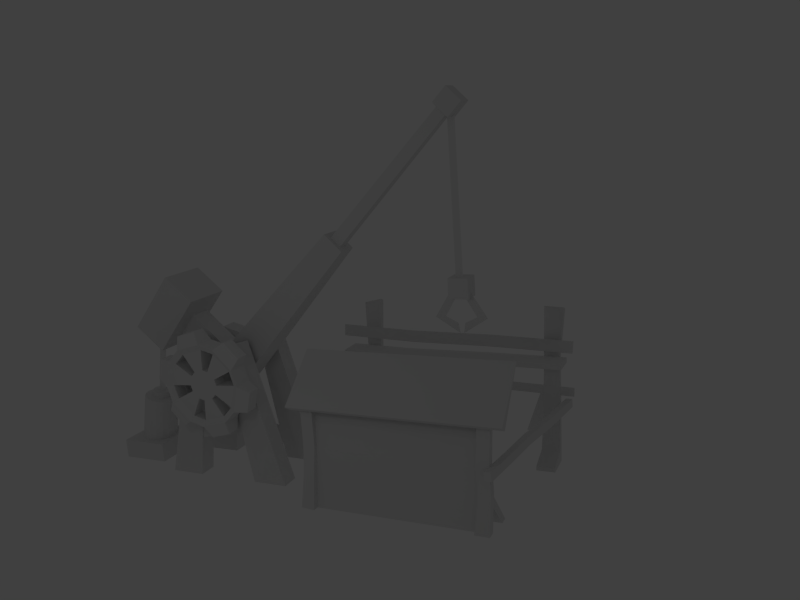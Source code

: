 # Source: shipyard.blend  (saved by Blender 2.59.0; exported with 4.5.12 LTS)
import bpy
from mathutils import Matrix  # noqa: F401  (used for matrix-valued properties, if any)

bpy.ops.wm.read_factory_settings(use_empty=True)
scene = bpy.context.scene
scene.name = 'Scene'

# ---- collections
col_collection_1 = bpy.data.collections.new('Collection 1'); scene.collection.children.link(col_collection_1)
col_collection_2 = bpy.data.collections.new('Collection 2'); scene.collection.children.link(col_collection_2)
col_collection_2.hide_render = True
col_collection_2.hide_viewport = True
col_collection_3 = bpy.data.collections.new('Collection 3'); scene.collection.children.link(col_collection_3)

# ---- materials (node trees are filled in below, after node groups)
mat_material = bpy.data.materials.new('Material')
mat_material.alpha_threshold = 0.0
mat_material.use_transparent_shadow = False
mat_material.roughness = 0.5
mat_material.line_color = (0.0, 0.0, 0.0, 1.0)

# ---- material node trees

# ---- world
world_world = bpy.data.worlds.new('World'); scene.world = world_world
world_world.color = (0.05088, 0.05088, 0.05088)
world_world.use_sun_shadow = False
world_world.sun_shadow_jitter_overblur = 0.0
world_world.cycles.sampling_method = 'MANUAL'
world_world.cycles.sample_map_resolution = 256

# ---- cameras
cam_camera = bpy.data.cameras.new('Camera')
cam_camera.clip_end = 100.0
cam_camera.lens = 35.0
cam_camera.ortho_scale = 7.314
cam_camera.dof.focus_distance = 0.0
cam_camera.dof.aperture_fstop = 128.0

# ---- lights
light_lamp = bpy.data.lights.new('Lamp', 'POINT')
light_lamp.transmission_factor = 0.0
light_lamp.cutoff_distance = 30.0
light_lamp.energy = 100.0
light_lamp.shadow_buffer_clip_start = 1.001
light_lamp.shadow_soft_size = 1.0
light_lamp.shadow_maximum_resolution = 0.006
light_lamp.use_absolute_resolution = True
light_lamp.cycles.use_multiple_importance_sampling = False

# ---- meshes
me_shipyard = bpy.data.meshes.new('Shipyard')
me_shipyard.from_pydata([(-0.3657, -4.196, 10.08), (-0.3657, -4.713, 10.59), (0.3657, -4.713, 10.59), (0.3657, -4.196, 10.08), (0.5166, 5.017, 20.54), (-0.5166, 5.017, 20.54), (-0.5166, 5.747, 19.81), (0.5166, 5.747, 19.81), (0.5166, 5.048, 19.11), (0.5166, 4.318, 19.84), (-0.5166, 5.048, 19.11), (-0.5166, 4.318, 19.84), (-0.2953, 4.831, 19.2), (-0.2953, 4.414, 19.62), (0.2953, 4.414, 19.62), (0.2953, 4.831, 19.2), (2.534, -8.417, 6.702), (2.534, -8.028, 6.313), (2.534, -9.277, 6.648), (2.534, -8.745, 6.79), (2.534, -9.659, 5.876), (2.534, -9.517, 6.408), (2.534, -9.182, 5.159), (2.534, -9.571, 5.548), (2.534, -8.322, 5.213), (2.534, -8.854, 5.071), (2.534, -7.94, 5.985), (2.534, -8.082, 5.453), (2.534, -7.683, 4.253), (2.534, -7.122, 4.814), (2.534, -9.694, 4.125), (2.534, -8.927, 3.92), (2.534, -10.81, 5.803), (2.534, -10.6, 5.036), (2.534, -9.916, 7.608), (2.534, -10.48, 7.047), (2.534, -7.905, 7.736), (2.534, -8.672, 7.941), (2.534, -6.994, 6.825), (2.534, -6.789, 6.058), (3.28, -6.994, 6.825), (3.28, -7.905, 7.736), (3.28, -8.672, 7.941), (3.28, -9.916, 7.608), (3.28, -10.48, 7.047), (3.28, -10.81, 5.803), (3.28, -10.6, 5.036), (3.28, -9.694, 4.125), (3.28, -8.927, 3.92), (3.28, -7.683, 4.253), (3.28, -7.122, 4.814), (3.28, -6.789, 6.058), (3.28, -8.082, 5.453), (3.28, -7.94, 5.985), (3.28, -8.854, 5.071), (3.28, -8.322, 5.213), (3.28, -9.571, 5.548), (3.28, -9.182, 5.159), (3.28, -9.517, 6.408), (3.28, -9.659, 5.876), (3.28, -8.745, 6.79), (3.28, -9.277, 6.648), (3.28, -8.028, 6.313), (3.28, -8.417, 6.702), (3.28, -8.8, 5.931), (3.28, -8.417, 6.702), (3.28, -8.028, 6.313), (3.28, -9.277, 6.648), (3.28, -8.745, 6.79), (3.28, -9.659, 5.876), (3.28, -9.517, 6.408), (3.28, -9.182, 5.159), (3.28, -9.571, 5.548), (3.28, -8.322, 5.213), (3.28, -8.854, 5.071), (3.28, -7.94, 5.985), (3.28, -8.082, 5.453), (3.28, -6.789, 6.058), (3.28, -7.122, 4.814), (3.28, -7.683, 4.253), (3.28, -8.927, 3.92), (3.28, -9.694, 4.125), (3.28, -10.6, 5.036), (3.28, -10.81, 5.803), (3.28, -10.48, 7.047), (3.28, -9.916, 7.608), (3.28, -8.672, 7.941), (3.28, -7.905, 7.736), (3.28, -6.994, 6.825), (2.319, -7.76, 8.029), (2.529, -7.141, 8.423), (2.529, -6.307, 7.589), (2.319, -6.701, 6.971), (2.319, -10.1, 7.881), (2.529, -10.13, 8.613), (2.529, -8.989, 8.918), (2.319, -8.651, 8.268), (2.319, -11.14, 5.782), (2.529, -11.79, 6.121), (2.529, -11.48, 7.26), (2.319, -10.75, 7.228), (2.319, -9.84, 3.832), (2.529, -10.46, 3.438), (2.529, -11.29, 4.272), (2.319, -10.9, 4.891), (2.319, -7.502, 3.981), (2.529, -7.47, 3.248), (2.529, -8.61, 2.943), (2.319, -8.948, 3.593), (2.319, -6.462, 6.079), (2.529, -5.812, 5.741), (2.529, -6.117, 4.601), (2.319, -6.85, 4.633), (3.273, -6.117, 4.601), (3.273, -5.812, 5.741), (3.273, -7.47, 3.248), (3.273, -8.61, 2.943), (3.273, -11.29, 4.272), (3.273, -10.46, 3.438), (3.273, -11.79, 6.121), (3.273, -11.48, 7.26), (3.273, -8.989, 8.918), (3.273, -10.13, 8.613), (3.273, -7.141, 8.423), (3.273, -6.307, 7.589), (3.483, -6.701, 6.971), (3.483, -7.76, 8.029), (3.483, -8.651, 8.268), (3.483, -10.1, 7.881), (3.483, -10.75, 7.228), (3.483, -11.14, 5.782), (3.483, -10.9, 4.891), (3.483, -9.84, 3.832), (3.483, -8.948, 3.593), (3.483, -7.502, 3.981), (3.483, -6.85, 4.633), (3.483, -6.462, 6.079), (1.0, -8.12, 5.254), (1.0, -9.535, 6.668), (-1.0, -9.535, 6.668), (-1.0, -8.12, 5.254), (1.0, -9.414, 5.326), (-1.0, -9.414, 5.326), (-1.0, -9.694, 5.96), (1.0, -9.694, 5.96), (1.0, -8.799, 5.066), (-1.0, -8.799, 5.066), (0.6386, -8.221, 6.525), (0.6386, -9.179, 5.417), (-0.6363, -9.179, 5.417), (-0.6363, -8.221, 6.525), (-0.6363, -11.05, 9.085), (-0.6363, -12.01, 7.977), (0.6386, -12.01, 7.977), (0.6386, -11.05, 9.085), (1.457, -10.42, 10.08), (1.457, -12.97, 7.106), (-1.455, -12.97, 7.106), (-1.455, -10.42, 10.08), (-1.455, -12.02, 11.46), (-1.455, -14.57, 8.481), (1.457, -14.57, 8.481), (1.457, -12.02, 11.46), (0.6476, -1.077, 12.8), (0.6476, -1.993, 13.71), (-0.6476, -1.993, 13.71), (-0.6476, -1.077, 12.8), (0.526, -14.06, 8.041), (-0.5237, -14.06, 8.041), (-0.5237, -13.48, 7.545), (0.526, -13.48, 7.545), (0.526, -13.8, 7.183), (-0.5237, -13.8, 7.183), (-0.5237, -14.37, 7.679), (0.526, -14.37, 7.679), (-2.98e-08, -13.84, 3.514), (0.3827, -13.92, 3.53), (0.7071, -14.13, 3.575), (0.9239, -14.45, 3.642), (1.0, -14.82, 3.721), (0.9239, -15.19, 3.8), (0.7071, -15.51, 3.868), (0.3827, -15.72, 3.913), (1.229e-07, -15.8, 3.928), (-0.3827, -15.72, 3.913), (-0.7071, -15.51, 3.868), (-0.9239, -15.19, 3.8), (-1.0, -14.82, 3.721), (-0.9239, -14.45, 3.642), (-0.7071, -14.13, 3.575), (-0.3827, -13.92, 3.53), (-0.3827, -14.59, 0.3125), (-0.7071, -14.8, 0.3574), (-0.7071, -16.19, 0.6503), (-0.3827, -16.4, 0.6952), (1.215e-07, -16.47, 0.711), (0.3827, -16.4, 0.6952), (0.7071, -16.19, 0.6503), (0.9239, -15.87, 0.5831), (1.0, -15.49, 0.5039), (0.9239, -15.12, 0.4246), (0.7071, -14.8, 0.3574), (0.3827, -14.59, 0.3125), (-3.128e-08, -14.52, 0.2967), (-0.1974, -14.35, 3.623), (-0.3647, -14.46, 3.646), (-0.4765, -14.63, 3.68), (-0.5158, -14.82, 3.721), (-0.4765, -15.01, 3.762), (-0.3647, -15.18, 3.797), (-0.1974, -15.29, 3.82), (8.196e-08, -15.32, 3.828), (0.1974, -15.29, 3.82), (0.3647, -15.18, 3.797), (0.4765, -15.01, 3.762), (0.5158, -14.82, 3.721), (0.4765, -14.63, 3.68), (0.3647, -14.46, 3.646), (0.1974, -14.35, 3.623), (3.725e-09, -14.32, 3.614), (3.725e-09, -14.24, 3.983), (0.1974, -14.28, 3.991), (0.3647, -14.39, 4.014), (0.4765, -14.55, 4.049), (0.5158, -14.74, 4.089), (0.4765, -14.94, 4.13), (0.3647, -15.1, 4.165), (0.1974, -15.21, 4.188), (8.196e-08, -15.25, 4.196), (-0.1974, -15.21, 4.188), (-0.3647, -15.1, 4.165), (-0.4765, -14.94, 4.13), (-0.5158, -14.74, 4.065), (-0.4765, -14.55, 4.049), (-0.3647, -14.39, 4.014), (-0.1974, -14.28, 3.991), (3.725e-08, -14.74, 4.089), (1.389, -14.08, 0.008677), (1.389, -16.91, 0.008677), (-1.434, -16.91, 0.008677), (-1.434, -14.08, 0.008677), (1.389, -14.08, 1.116), (1.389, -16.91, 1.116), (-1.434, -16.91, 1.116), (-1.434, -14.08, 1.116), (2.182, -10.62, 0.0), (2.182, -12.62, 0.0), (1.154, -12.62, 0.0), (1.154, -10.62, 0.0), (2.182, -9.412, 7.659), (2.182, -10.49, 7.96), (1.154, -10.49, 7.96), (1.154, -9.412, 7.659), (1.154, -8.198, 7.659), (1.154, -7.119, 7.96), (2.182, -7.119, 7.96), (2.182, -8.198, 7.659), (1.154, -6.992, 0.0), (1.154, -4.993, 0.0), (2.182, -4.993, 0.0), (2.182, -6.992, 0.0), (2.096, -6.964, 2.915), (2.096, -10.49, 2.266), (2.096, -10.69, 3.338), (2.096, -7.162, 3.987), (-1.303, -6.522, 1.756), (-1.303, -10.41, 2.832), (-1.303, -10.7, 1.782), (-1.303, -6.813, 0.7052), (-1.217, -6.992, 0.0), (-1.217, -4.993, 0.0), (-2.245, -4.993, 0.0), (-2.245, -6.992, 0.0), (-1.217, -8.198, 7.659), (-1.217, -7.119, 7.96), (-2.245, -7.119, 7.96), (-2.245, -8.198, 7.659), (-2.245, -9.412, 7.659), (-2.245, -10.49, 7.96), (-1.217, -10.49, 7.96), (-1.217, -9.412, 7.659), (-2.245, -10.62, 0.0), (-2.245, -12.62, 0.0), (-1.217, -12.62, 0.0), (-1.217, -10.62, 0.0), (0.001128, -14.99, 1.368), (0.001128, -15.43, 1.449), (0.001128, -14.26, 7.69), (0.001128, -13.83, 7.608), (-6.202, 7.644, 8.574), (-6.202, 8.748, 8.517), (-5.556, 8.525, 2.796), (-5.556, 7.603, 2.796), (-3.242, 8.706, 0.3058), (-3.242, 7.68, 0.3058), (-4.536, 7.68, 0.7402), (-4.536, 8.706, 0.7402), (-5.513, -4.627, 7.196), (-5.513, -4.695, 6.484), (-5.727, 9.247, 6.035), (-5.727, 9.314, 6.748), (-5.587, -0.1281, 6.263), (-5.587, -0.06065, 6.975), (-5.657, 4.683, 6.213), (-5.657, 4.751, 6.926), (-5.79, -4.166, 5.916), (-5.79, 8.91, 5.786), (-4.361, 8.91, 5.786), (-4.361, -4.166, 5.916), (-4.361, -4.166, 5.633), (-4.361, 8.91, 5.504), (-5.79, 8.91, 5.504), (-5.79, -4.166, 5.633), (-5.79, -0.5264, 5.8), (-4.361, -0.5264, 5.8), (-4.361, -0.5264, 5.517), (-5.79, -0.5264, 5.517), (-5.79, 4.678, 5.826), (-4.361, 4.678, 5.826), (-4.361, 4.678, 5.543), (-5.79, 4.678, 5.543), (-3.242, 7.68, 0.05891), (-3.242, 8.706, 0.05891), (-5.878, 7.603, 2.623), (-4.817, 7.68, 0.05533), (-5.878, 8.525, 2.623), (-4.817, 8.706, 0.05533), (-6.46, 8.741, 8.388), (-6.46, 7.638, 8.445), (-5.905, 8.494, 5.889), (-5.905, 7.617, 5.889), (-6.193, 7.617, 5.74), (-6.193, 8.494, 5.74), (-6.193, -2.463, 5.74), (-6.193, -3.34, 5.74), (-5.905, -3.34, 5.889), (-5.905, -2.463, 5.889), (-6.46, -3.442, 8.323), (-6.46, -2.366, 8.575), (-4.829, -2.272, 0.05533), (-5.878, -2.308, 2.716), (-4.803, -3.299, 0.05533), (-5.878, -3.23, 2.716), (-3.255, -2.232, 0.05891), (-3.229, -3.258, 0.05891), (-4.549, -2.265, 0.7402), (-4.523, -3.292, 0.7402), (-3.229, -3.258, 0.3058), (-3.255, -2.232, 0.3058), (-5.556, -3.23, 2.889), (-5.556, -2.308, 2.889), (-6.202, -2.396, 8.701), (-6.202, -3.472, 8.449), (-5.657, 4.819, 4.237), (-5.657, 4.796, 3.712), (-5.587, -0.1721, 4.237), (-5.587, -0.1951, 3.712), (-5.727, 9.322, 4.068), (-5.727, 9.299, 3.542), (-5.513, -4.145, 3.695), (-5.513, -4.122, 4.221), (-8.805, -0.4398, 0.0), (-8.477, -1.374, 0.0), (-5.768, -3.335, 4.026), (-5.861, -2.318, 4.181), (-5.861, 7.585, 4.181), (-5.768, 8.602, 4.026), (-8.477, 6.641, 0.0), (-8.805, 5.707, 0.0), (4.073e-07, 5.202, 10.81), (4.073e-07, 4.832, 10.81), (1.689e-07, 4.832, 19.63), (2.285e-07, 5.202, 19.63), (3.968e-07, 4.618, 10.92), (4.268e-07, 5.006, 10.81), (4.243e-07, 4.196, 9.452), (4.268e-07, 3.66, 9.406), (2.046, -2.803, 7.978), (4.663, -2.803, 5.725), (4.291, -2.803, 5.464), (4.291, 8.331, 5.464), (4.663, 8.331, 5.725), (2.046, 8.331, 7.978), (4.191, 6.595, 0.04724), (4.191, 7.37, 0.04724), (4.191, 7.517, 2.116), (4.191, 6.869, 2.116), (4.158, 6.823, 3.593), (4.158, 7.471, 3.593), (4.158, 7.627, 5.665), (4.158, 6.979, 5.665), (3.69, 6.823, 3.593), (3.69, 6.979, 6.288), (3.69, 7.471, 3.593), (3.69, 7.627, 6.288), (3.723, 6.869, 2.116), (3.723, 7.517, 2.116), (3.723, 6.595, 0.04724), (3.723, 7.37, 0.04724), (3.74, -1.947, 0.04724), (3.644, -2.716, 0.04724), (3.74, -1.712, 2.073), (3.646, -2.354, 2.073), (3.69, -1.598, 6.288), (3.69, -1.624, 3.593), (3.69, -2.246, 6.288), (3.69, -2.272, 3.593), (4.158, -2.246, 5.665), (4.158, -1.598, 5.665), (4.158, -1.624, 3.593), (4.158, -2.272, 3.593), (4.109, -2.421, 2.073), (4.203, -1.78, 2.073), (4.204, -2.005, 0.04724), (4.109, -2.774, 0.04724), (3.645, 6.967, 2.116), (3.645, 7.356, 2.116), (2.181, 7.504, 0.0), (2.181, 6.856, 0.0), (2.635, 6.856, 0.0), (2.635, 7.504, 0.0), (3.66, 7.356, 1.414), (3.66, 6.869, 1.414), (3.66, -2.317, 1.914), (3.66, -1.83, 1.914), (2.635, -2.241, 0.0), (2.635, -2.889, 0.0), (2.181, -2.889, 0.0), (2.181, -2.241, 0.0), (3.645, -1.83, 2.616), (3.645, -2.22, 2.616), (4.685, 7.385, 3.593), (4.685, 7.385, 3.118), (-5.805, 8.82, 3.376), (-0.1579, 7.897, 3.431), (-2.619, 8.451, 3.484), (2.02, 7.631, 3.445), (2.02, 7.984, 2.969), (2.02, 7.984, 3.445), (-2.619, 8.803, 3.009), (-2.619, 8.803, 3.484), (-0.1579, 8.25, 2.956), (-0.1579, 8.25, 3.431), (-5.805, 9.172, 3.376), (-5.805, 9.172, 2.901), (4.685, 7.737, 3.118), (4.685, 7.737, 3.593), (4.194e-07, 4.931, 8.605), (4.169e-07, 4.84, 9.136), (4.169e-07, 5.201, 9.136), (4.194e-07, 5.11, 8.605), (4.268e-07, 6.382, 9.406), (4.243e-07, 5.845, 9.452), (4.268e-07, 5.036, 10.81), (3.968e-07, 5.424, 10.92), (0.3447, 5.554, 10.41), (0.3447, 4.52, 10.41), (-0.6892, 4.52, 10.41), (-0.6892, 5.554, 10.41), (0.3447, 5.554, 11.45), (0.3447, 4.52, 11.45), (-0.6892, 4.52, 11.45), (-0.6892, 5.554, 11.45)], [], [(0, 12, 15, 3), (12, 0, 1, 13), (2, 14, 13, 1), (3, 15, 14, 2), (7, 6, 5, 4), (10, 11, 5, 6), (11, 9, 4, 5), (8, 10, 6, 7), (9, 8, 7, 4), (14, 15, 8, 9), (15, 12, 10, 8), (13, 14, 9, 11), (12, 13, 11, 10), (59, 56, 23, 20), (54, 57, 22, 25), (52, 55, 24, 27), (53, 62, 17, 26), (16, 19, 60, 63), (58, 61, 18, 21), (16, 36, 41, 63), (62, 40, 38, 17), (43, 61, 18, 34), (60, 42, 37, 19), (45, 59, 20, 32), (58, 44, 35, 21), (47, 57, 22, 30), (56, 46, 33, 23), (49, 55, 24, 28), (54, 48, 31, 25), (51, 53, 26, 39), (52, 50, 29, 27), (50, 49, 28, 29), (48, 47, 30, 31), (46, 45, 32, 33), (44, 43, 34, 35), (42, 41, 36, 37), (51, 40, 38, 39), (53, 52, 64), (55, 54, 64), (57, 56, 64), (59, 58, 64), (61, 60, 64), (63, 62, 64), (61, 58, 64), (63, 60, 64), (62, 53, 64), (55, 52, 64), (57, 54, 64), (56, 59, 64), (41, 40, 62, 63), (43, 42, 60, 61), (45, 44, 58, 59), (47, 46, 56, 57), (49, 48, 54, 55), (51, 50, 52, 53), (77, 88, 40, 51), (87, 88, 40, 41), (86, 87, 41, 42), (85, 86, 42, 43), (84, 85, 43, 44), (83, 84, 44, 45), (82, 83, 45, 46), (81, 82, 46, 47), (80, 81, 47, 48), (79, 80, 48, 49), (78, 79, 49, 50), (77, 78, 50, 51), (78, 76, 52, 50), (75, 77, 51, 53), (80, 74, 54, 48), (73, 79, 49, 55), (82, 72, 56, 46), (71, 81, 47, 57), (84, 70, 58, 44), (69, 83, 45, 59), (86, 68, 60, 42), (67, 85, 43, 61), (88, 66, 62, 40), (65, 87, 41, 63), (67, 70, 58, 61), (65, 68, 60, 63), (66, 75, 53, 62), (73, 76, 52, 55), (71, 74, 54, 57), (72, 69, 59, 56), (136, 135, 78, 77), (134, 135, 78, 79), (134, 133, 80, 79), (132, 133, 80, 81), (132, 131, 82, 81), (130, 131, 82, 83), (130, 129, 84, 83), (128, 129, 84, 85), (128, 127, 86, 85), (126, 127, 86, 87), (126, 125, 88, 87), (125, 136, 77, 88), (135, 134, 105, 112), (133, 132, 101, 108), (131, 130, 97, 104), (129, 128, 93, 100), (127, 126, 89, 96), (136, 125, 92, 109), (123, 126, 89, 90), (124, 123, 90, 91), (125, 124, 91, 92), (122, 128, 93, 94), (121, 122, 94, 95), (127, 121, 95, 96), (119, 130, 97, 98), (120, 119, 98, 99), (129, 120, 99, 100), (118, 132, 101, 102), (117, 118, 102, 103), (131, 117, 103, 104), (115, 134, 105, 106), (116, 115, 106, 107), (133, 116, 107, 108), (114, 136, 109, 110), (113, 114, 110, 111), (135, 113, 111, 112), (135, 136, 114, 113), (133, 134, 115, 116), (131, 132, 118, 117), (129, 130, 119, 120), (127, 128, 122, 121), (125, 126, 123, 124), (139, 143, 144, 138), (143, 142, 141, 144), (137, 145, 146, 140), (145, 141, 142, 146), (137, 138, 144, 145), (141, 145, 144), (149, 148, 147, 150), (149, 150, 151, 152), (150, 147, 154, 151), (147, 148, 153, 154), (148, 149, 152, 153), (153, 152, 157, 156), (154, 153, 156, 155), (151, 154, 155, 158), (152, 151, 158, 157), (157, 158, 159, 160), (158, 155, 162, 159), (155, 156, 161, 162), (162, 161, 160, 159), (151, 152, 153, 154), (155, 156, 157, 158), (137, 163, 164, 138), (138, 164, 165, 139), (139, 165, 166, 140), (163, 137, 140, 166), (163, 166, 165, 164), (160, 161, 167, 168), (161, 156, 170, 167), (157, 160, 168, 169), (156, 157, 169, 170), (170, 169, 172, 171), (169, 168, 173, 172), (167, 170, 171, 174), (168, 167, 174, 173), (171, 172, 173, 174), (175, 190, 191, 203), (190, 189, 192, 191), (185, 184, 194, 193), (184, 183, 195, 194), (183, 182, 196, 195), (182, 181, 197, 196), (181, 180, 198, 197), (180, 179, 199, 198), (179, 178, 200, 199), (178, 177, 201, 200), (177, 176, 202, 201), (176, 175, 203, 202), (190, 175, 219, 204), (189, 190, 204, 205), (189, 188, 206, 205), (188, 187, 207, 206), (187, 186, 208, 207), (186, 185, 209, 208), (184, 185, 209, 210), (183, 184, 210, 211), (182, 183, 211, 212), (181, 182, 212, 213), (180, 181, 213, 214), (179, 180, 214, 215), (178, 179, 215, 216), (177, 178, 216, 217), (176, 177, 217, 218), (175, 176, 218, 219), (219, 218, 221, 220), (218, 217, 222, 221), (217, 216, 223, 222), (216, 215, 224, 223), (215, 214, 225, 224), (214, 213, 226, 225), (213, 212, 227, 226), (212, 211, 228, 227), (211, 210, 229, 228), (210, 209, 230, 229), (208, 209, 230, 231), (207, 208, 231, 232), (206, 207, 232, 233), (205, 206, 233, 234), (205, 204, 235, 234), (204, 219, 220, 235), (235, 220, 236), (234, 235, 236), (234, 233, 236), (233, 232, 236), (232, 231, 236), (231, 230, 236), (229, 230, 236), (228, 229, 236), (227, 228, 236), (226, 227, 236), (225, 226, 236), (224, 225, 236), (223, 224, 236), (222, 223, 236), (221, 222, 236), (220, 221, 236), (241, 244, 243, 242), (237, 241, 242, 238), (238, 242, 243, 239), (240, 244, 241, 237), (249, 252, 251, 250), (245, 249, 250, 246), (246, 250, 251, 247), (248, 252, 249, 245), (257, 253, 256, 260), (259, 255, 254, 258), (260, 256, 255, 259), (256, 253, 254, 255), (263, 262, 261, 264), (266, 267, 268, 265), (273, 276, 275, 274), (269, 273, 274, 270), (270, 274, 275, 271), (272, 276, 273, 269), (281, 277, 280, 284), (283, 279, 278, 282), (284, 280, 279, 283), (280, 277, 278, 279), (287, 286, 285, 288), (296, 295, 292, 291), (294, 295, 296, 293), (298, 301, 302, 297), (301, 303, 304, 302), (303, 299, 300, 304), (305, 308, 309, 312), (307, 306, 311, 310), (305, 313, 314, 308), (308, 314, 315, 309), (313, 305, 312, 316), (316, 312, 309, 315), (313, 317, 318, 314), (317, 306, 307, 318), (314, 318, 319, 315), (318, 307, 310, 319), (306, 317, 320, 311), (317, 313, 316, 320), (311, 320, 319, 310), (320, 316, 315, 319), (294, 293, 322, 321), (292, 295, 324, 323), (296, 291, 325, 326), (290, 289, 328, 327), (294, 321, 324, 295), (293, 296, 326, 322), (292, 330, 329, 291), (330, 289, 290, 329), (289, 330, 331, 328), (330, 292, 323, 331), (327, 332, 329, 290), (332, 325, 291, 329), (333, 340, 350, 336), (338, 333, 336, 351), (335, 349, 342, 334), (352, 335, 334, 337), (335, 352, 351, 336), (349, 335, 336, 350), (348, 345, 339, 343), (347, 344, 341, 346), (351, 352, 337, 338), (345, 350, 340, 339), (349, 346, 341, 342), (347, 348, 343, 344), (347, 346, 345, 348), (345, 346, 349, 350), (354, 358, 357, 353), (356, 354, 353, 355), (359, 356, 355, 360), (363, 362, 361, 364), (366, 367, 368, 365), (371, 370, 369, 372), (373, 374, 375, 376), (379, 378, 381, 380), (378, 377, 382, 381), (377, 378, 379), (380, 381, 382), (383, 384, 385, 386), (386, 385, 388, 387), (387, 388, 389, 390), (387, 390, 392, 391), (389, 388, 393, 394), (386, 387, 391, 395), (388, 385, 396, 393), (383, 386, 395, 397), (385, 384, 398, 396), (412, 413, 399, 401), (414, 411, 402, 400), (409, 412, 401, 404), (411, 410, 406, 402), (408, 409, 404, 403), (410, 407, 405, 406), (410, 409, 408, 407), (411, 412, 409, 410), (414, 413, 412, 411), (415, 418, 419, 422), (417, 416, 421, 420), (420, 421, 422, 419), (425, 424, 423, 426), (428, 429, 424, 425), (430, 427, 426, 423), (436, 431, 446, 438), (434, 436, 438, 442), (433, 435, 440, 443), (435, 434, 442, 440), (431, 432, 445, 446), (439, 440, 442, 441), (444, 443, 440, 439), (437, 438, 446, 445), (441, 442, 438, 437), (376, 375, 448, 447), (451, 452, 449, 450), (454, 453, 452, 451), (457, 458, 455, 456), (459, 462, 461, 460), (455, 459, 460, 456), (456, 460, 461, 457), (457, 461, 462, 458), (458, 462, 459, 455)])
me_shipyard.materials.append(mat_material)
me_shipyard.use_remesh_preserve_volume = False
me_shipyard.use_remesh_preserve_attributes = False
me_shipyard.use_mirror_vertex_groups = False
me_shipyard.update()
me_shipyard_001 = bpy.data.meshes.new('Shipyard.001')
me_shipyard_001.from_pydata([(3.978, 7.182, 3.378), (3.978, -1.935, 3.378), (3.199, -1.935, 6.534), (3.199, 7.182, 6.534), (3.739, 7.182, 5.596), (3.739, -1.935, 5.596), (3.903, 7.182, 0.05952), (3.903, -1.935, 0.05952), (3.903, -1.935, 4.775), (3.903, 7.182, 4.775)], [], [(6, 0, 1, 7), (0, 9, 8, 1), (5, 4, 3, 2), (8, 9, 4, 5)])
me_shipyard_001.materials.append(mat_material)
me_shipyard_001.use_remesh_preserve_volume = False
me_shipyard_001.use_remesh_preserve_attributes = False
me_shipyard_001.use_mirror_vertex_groups = False
me_shipyard_001.update()
arm_armature = bpy.data.armatures.new('Armature')  # bones are not reproduced

# ---- objects
ob_shipyard = bpy.data.objects.new('Shipyard', me_shipyard)
ob_lamp = bpy.data.objects.new('Lamp', light_lamp)
ob_camera = bpy.data.objects.new('Camera', cam_camera)
ob_armature = bpy.data.objects.new('Armature', arm_armature)
ob_shipyard_001 = bpy.data.objects.new('Shipyard.001', me_shipyard_001)

# ---- transforms, parenting, visibility, modifiers, constraints
ob_shipyard.location = (0.0, 0.0, 0.0)
ob_shipyard.lock_rotations_4d = False
ob_shipyard.empty_display_type = 'ARROWS'
ob_shipyard.lineart.crease_threshold = 0.0
_vg = ob_shipyard.vertex_groups.new(name='main')
_vg.add([175, 176, 177, 178, 179, 180, 181, 182, 183, 184, 185, 186, 187, 188, 189, 190, 191, 192, 193, 194, 195, 196, 197, 198, 199, 200, 201, 202, 203, 204, 205, 206, 207, 208, 209, 210, 211, 212, 213, 214, 215, 216, 217, 218, 219, 220, 221, 222, 223, 224, 225, 226, 227, 228, 229, 230, 231, 232, 233, 234, 235, 236], 1.0, 'REPLACE')
_vg = ob_shipyard.vertex_groups.new(name='arm1')
_vg.add([16, 17, 18, 19, 20, 21, 22, 23, 24, 25, 26, 27, 28, 29, 30, 31, 32, 33, 34, 35, 36, 37, 38, 39, 40, 41, 42, 43, 44, 45, 46, 47, 48, 49, 50, 51, 52, 53, 54, 55, 56, 57, 58, 59, 60, 61, 62, 63, 64, 65, 66, 67, 68, 69, 70, 71, 72, 73, 74, 75, 76, 77, 78, 79, 80, 81, 82, 83, 84, 85, 86, 87, 88, 89, 90, 91, 92, 93, 94, 95, 96, 97, 98, 99, 100, 101, 102, 103, 104, 105, 106, 107, 108, 109, 110, 111, 112, 113, 114, 115, 116, 117, 118, 119, 120, 121, 122, 123, 124, 125, 126, 127, 128, 129, 130, 131, 132, 133, 134, 135, 136, 137, 138, 139, 140, 141, 142, 143, 144, 145, 146, 147, 148, 149, 150, 151, 152, 153, 154, 155, 156, 157, 158, 159, 160, 161, 162, 163, 164, 165, 166, 167, 168, 169, 170, 171, 172, 173, 174], 1.0, 'REPLACE')
_vg = ob_shipyard.vertex_groups.new(name='arm2')
_vg.add([0, 1, 2, 3, 4, 5, 6, 7, 8, 9, 10, 11, 12, 13, 14, 15], 1.0, 'REPLACE')
_vg = ob_shipyard.vertex_groups.new(name='chain')
_vg.add([285, 286, 287, 288], 1.0, 'REPLACE')
_vg = ob_shipyard.vertex_groups.new(name='ArmChain')
_vg.add([369, 370, 371, 372, 373, 374, 375, 376, 447, 448, 449, 450, 451, 452, 453, 454, 455, 456, 457, 458, 459, 460, 461, 462], 1.0, 'REPLACE')
_m = ob_shipyard.modifiers.new('Armature', 'ARMATURE')
_m.object = ob_armature
ob_lamp.location = (17.88, -2.48, 15.81)
ob_lamp.rotation_euler = (0.6503, 0.05522, 1.866)
ob_lamp.lock_rotations_4d = False
ob_lamp.empty_display_type = 'ARROWS'
ob_lamp.color = (0.0, 0.0, 0.0, 0.0)
ob_lamp.lineart.crease_threshold = 0.0
ob_camera.location = (35.17, 17.95, 19.0)
ob_camera.rotation_euler = (1.347, 0.06964, 1.987)
ob_camera.lock_rotations_4d = False
ob_camera.empty_display_type = 'ARROWS'
ob_camera.color = (0.0, 0.0, 0.0, 0.0)
ob_camera.display_type = 'WIRE'
ob_camera.lineart.crease_threshold = 0.0
ob_armature.location = (0.0, 0.0, 0.0)
ob_armature.show_in_front = True
ob_armature.lineart.crease_threshold = 0.0
ob_shipyard_001.location = (0.0, 0.0, 0.0)
ob_shipyard_001.lock_rotations_4d = False
ob_shipyard_001.empty_display_type = 'ARROWS'
ob_shipyard_001.lineart.crease_threshold = 0.0
_vg = ob_shipyard_001.vertex_groups.new(name='main')
_vg = ob_shipyard_001.vertex_groups.new(name='arm1')
_vg = ob_shipyard_001.vertex_groups.new(name='arm2')
_vg = ob_shipyard_001.vertex_groups.new(name='chain')
_vg = ob_shipyard_001.vertex_groups.new(name='ArmChain')
_m = ob_shipyard_001.modifiers.new('Armature', 'ARMATURE')
_m.object = ob_armature

# ---- collection membership
col_collection_1.objects.link(ob_shipyard)
col_collection_1.objects.link(ob_lamp)
col_collection_1.objects.link(ob_camera)
col_collection_2.objects.link(ob_armature)
col_collection_2.objects.link(ob_shipyard)
col_collection_2.objects.link(ob_lamp)
col_collection_2.objects.link(ob_camera)
col_collection_3.objects.link(ob_shipyard_001)

# ---- scene / render settings (as saved in the file)
scene.camera = ob_camera
scene.frame_start = 1; scene.frame_end = 250; scene.frame_set(0)
scene.render.engine = 'BLENDER_EEVEE_NEXT'
scene.render.image_settings.color_mode = 'RGB'
scene.render.image_settings.compression = 90
scene.render.resolution_x = 800
scene.render.resolution_y = 600
scene.render.dither_intensity = 0.0
scene.render.bake_margin = 2
scene.render.bake_bias = 0.0
scene.cycles.use_denoising = False
scene.cycles.samples = 10
scene.cycles.sampling_pattern = 'TABULATED_SOBOL'
scene.cycles.light_sampling_threshold = 0.0
scene.cycles.use_adaptive_sampling = False
scene.cycles.use_light_tree = False
scene.cycles.blur_glossy = 0.0
scene.cycles.volume_bounces = 1
scene.cycles.pixel_filter_type = 'GAUSSIAN'
scene.cycles.sample_clamp_indirect = 0.0
scene.view_settings.view_transform = 'Standard'
bpy.context.view_layer.update()
